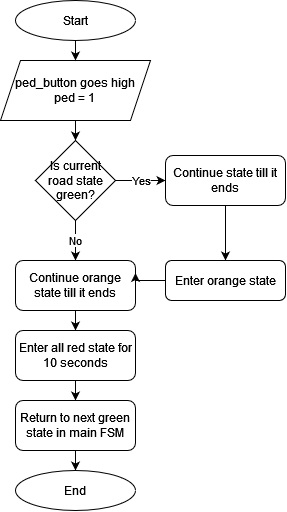

The diagram above was exported from draw.io. Its source (the exported page's mxGraphModel, read from the mxfile embedded in the PNG):
<mxGraphModel dx="1300" dy="673" grid="1" gridSize="10" guides="1" tooltips="1" connect="1" arrows="1" fold="1" page="1" pageScale="1" pageWidth="827" pageHeight="1169" math="0" shadow="0">
  <root>
    <mxCell id="WIyWlLk6GJQsqaUBKTNV-0" />
    <mxCell id="WIyWlLk6GJQsqaUBKTNV-1" parent="WIyWlLk6GJQsqaUBKTNV-0" />
    <mxCell id="D6MOsaOloTxUu25bNfUl-69" style="edgeStyle=orthogonalEdgeStyle;rounded=0;orthogonalLoop=1;jettySize=auto;html=1;exitX=0.5;exitY=1;exitDx=0;exitDy=0;entryX=0.5;entryY=0;entryDx=0;entryDy=0;" edge="1" parent="WIyWlLk6GJQsqaUBKTNV-1" source="D6MOsaOloTxUu25bNfUl-57" target="D6MOsaOloTxUu25bNfUl-59">
      <mxGeometry relative="1" as="geometry" />
    </mxCell>
    <mxCell id="D6MOsaOloTxUu25bNfUl-57" value="&lt;div&gt;ped_button goes high&lt;/div&gt;&lt;div&gt;ped = 1&lt;br&gt;&lt;/div&gt;" style="shape=parallelogram;perimeter=parallelogramPerimeter;whiteSpace=wrap;html=1;fixedSize=1;" vertex="1" parent="WIyWlLk6GJQsqaUBKTNV-1">
      <mxGeometry x="525" y="310" width="150" height="60" as="geometry" />
    </mxCell>
    <mxCell id="D6MOsaOloTxUu25bNfUl-70" value="No" style="edgeStyle=orthogonalEdgeStyle;rounded=0;orthogonalLoop=1;jettySize=auto;html=1;exitX=0.5;exitY=1;exitDx=0;exitDy=0;entryX=0.5;entryY=0;entryDx=0;entryDy=0;" edge="1" parent="WIyWlLk6GJQsqaUBKTNV-1" source="D6MOsaOloTxUu25bNfUl-59" target="D6MOsaOloTxUu25bNfUl-62">
      <mxGeometry relative="1" as="geometry" />
    </mxCell>
    <mxCell id="D6MOsaOloTxUu25bNfUl-74" value="Yes" style="edgeStyle=orthogonalEdgeStyle;rounded=0;orthogonalLoop=1;jettySize=auto;html=1;exitX=1;exitY=0.5;exitDx=0;exitDy=0;entryX=0;entryY=0.5;entryDx=0;entryDy=0;" edge="1" parent="WIyWlLk6GJQsqaUBKTNV-1" source="D6MOsaOloTxUu25bNfUl-59" target="D6MOsaOloTxUu25bNfUl-61">
      <mxGeometry relative="1" as="geometry" />
    </mxCell>
    <mxCell id="D6MOsaOloTxUu25bNfUl-59" value="Is current road state green?" style="rhombus;whiteSpace=wrap;html=1;" vertex="1" parent="WIyWlLk6GJQsqaUBKTNV-1">
      <mxGeometry x="560" y="390" width="80" height="80" as="geometry" />
    </mxCell>
    <mxCell id="D6MOsaOloTxUu25bNfUl-78" style="edgeStyle=orthogonalEdgeStyle;rounded=0;orthogonalLoop=1;jettySize=auto;html=1;exitX=0.5;exitY=1;exitDx=0;exitDy=0;entryX=0.5;entryY=0;entryDx=0;entryDy=0;" edge="1" parent="WIyWlLk6GJQsqaUBKTNV-1" source="D6MOsaOloTxUu25bNfUl-61" target="D6MOsaOloTxUu25bNfUl-77">
      <mxGeometry relative="1" as="geometry" />
    </mxCell>
    <mxCell id="D6MOsaOloTxUu25bNfUl-61" value="Continue state till it ends" style="rounded=1;whiteSpace=wrap;html=1;" vertex="1" parent="WIyWlLk6GJQsqaUBKTNV-1">
      <mxGeometry x="690" y="405" width="120" height="50" as="geometry" />
    </mxCell>
    <mxCell id="D6MOsaOloTxUu25bNfUl-71" style="edgeStyle=orthogonalEdgeStyle;rounded=0;orthogonalLoop=1;jettySize=auto;html=1;exitX=0.5;exitY=1;exitDx=0;exitDy=0;entryX=0.5;entryY=0;entryDx=0;entryDy=0;" edge="1" parent="WIyWlLk6GJQsqaUBKTNV-1" source="D6MOsaOloTxUu25bNfUl-62" target="D6MOsaOloTxUu25bNfUl-63">
      <mxGeometry relative="1" as="geometry" />
    </mxCell>
    <mxCell id="D6MOsaOloTxUu25bNfUl-62" value="Continue orange state till it ends" style="rounded=1;whiteSpace=wrap;html=1;" vertex="1" parent="WIyWlLk6GJQsqaUBKTNV-1">
      <mxGeometry x="540" y="510" width="120" height="50" as="geometry" />
    </mxCell>
    <mxCell id="D6MOsaOloTxUu25bNfUl-72" style="edgeStyle=orthogonalEdgeStyle;rounded=0;orthogonalLoop=1;jettySize=auto;html=1;exitX=0.5;exitY=1;exitDx=0;exitDy=0;entryX=0.5;entryY=0;entryDx=0;entryDy=0;" edge="1" parent="WIyWlLk6GJQsqaUBKTNV-1" source="D6MOsaOloTxUu25bNfUl-63" target="D6MOsaOloTxUu25bNfUl-65">
      <mxGeometry relative="1" as="geometry" />
    </mxCell>
    <mxCell id="D6MOsaOloTxUu25bNfUl-63" value="Enter all red state for 10 seconds" style="rounded=1;whiteSpace=wrap;html=1;" vertex="1" parent="WIyWlLk6GJQsqaUBKTNV-1">
      <mxGeometry x="540" y="580" width="120" height="50" as="geometry" />
    </mxCell>
    <mxCell id="D6MOsaOloTxUu25bNfUl-73" style="edgeStyle=orthogonalEdgeStyle;rounded=0;orthogonalLoop=1;jettySize=auto;html=1;exitX=0.5;exitY=1;exitDx=0;exitDy=0;entryX=0.5;entryY=0;entryDx=0;entryDy=0;" edge="1" parent="WIyWlLk6GJQsqaUBKTNV-1" source="D6MOsaOloTxUu25bNfUl-65" target="D6MOsaOloTxUu25bNfUl-67">
      <mxGeometry relative="1" as="geometry" />
    </mxCell>
    <mxCell id="D6MOsaOloTxUu25bNfUl-65" value="Return to next green state in main FSM" style="rounded=1;whiteSpace=wrap;html=1;" vertex="1" parent="WIyWlLk6GJQsqaUBKTNV-1">
      <mxGeometry x="540" y="650" width="120" height="50" as="geometry" />
    </mxCell>
    <mxCell id="D6MOsaOloTxUu25bNfUl-68" style="edgeStyle=orthogonalEdgeStyle;rounded=0;orthogonalLoop=1;jettySize=auto;html=1;exitX=0.5;exitY=1;exitDx=0;exitDy=0;entryX=0.5;entryY=0;entryDx=0;entryDy=0;" edge="1" parent="WIyWlLk6GJQsqaUBKTNV-1" source="D6MOsaOloTxUu25bNfUl-66" target="D6MOsaOloTxUu25bNfUl-57">
      <mxGeometry relative="1" as="geometry" />
    </mxCell>
    <mxCell id="D6MOsaOloTxUu25bNfUl-66" value="Start" style="ellipse;whiteSpace=wrap;html=1;" vertex="1" parent="WIyWlLk6GJQsqaUBKTNV-1">
      <mxGeometry x="540" y="250" width="120" height="40" as="geometry" />
    </mxCell>
    <mxCell id="D6MOsaOloTxUu25bNfUl-67" value="End" style="ellipse;whiteSpace=wrap;html=1;" vertex="1" parent="WIyWlLk6GJQsqaUBKTNV-1">
      <mxGeometry x="540" y="720" width="120" height="40" as="geometry" />
    </mxCell>
    <mxCell id="D6MOsaOloTxUu25bNfUl-79" style="edgeStyle=orthogonalEdgeStyle;rounded=0;orthogonalLoop=1;jettySize=auto;html=1;exitX=0;exitY=0.5;exitDx=0;exitDy=0;entryX=1;entryY=0.25;entryDx=0;entryDy=0;" edge="1" parent="WIyWlLk6GJQsqaUBKTNV-1" source="D6MOsaOloTxUu25bNfUl-77" target="D6MOsaOloTxUu25bNfUl-62">
      <mxGeometry relative="1" as="geometry" />
    </mxCell>
    <mxCell id="D6MOsaOloTxUu25bNfUl-77" value="Enter orange state" style="rounded=1;whiteSpace=wrap;html=1;" vertex="1" parent="WIyWlLk6GJQsqaUBKTNV-1">
      <mxGeometry x="690" y="510" width="120" height="40" as="geometry" />
    </mxCell>
  </root>
</mxGraphModel>